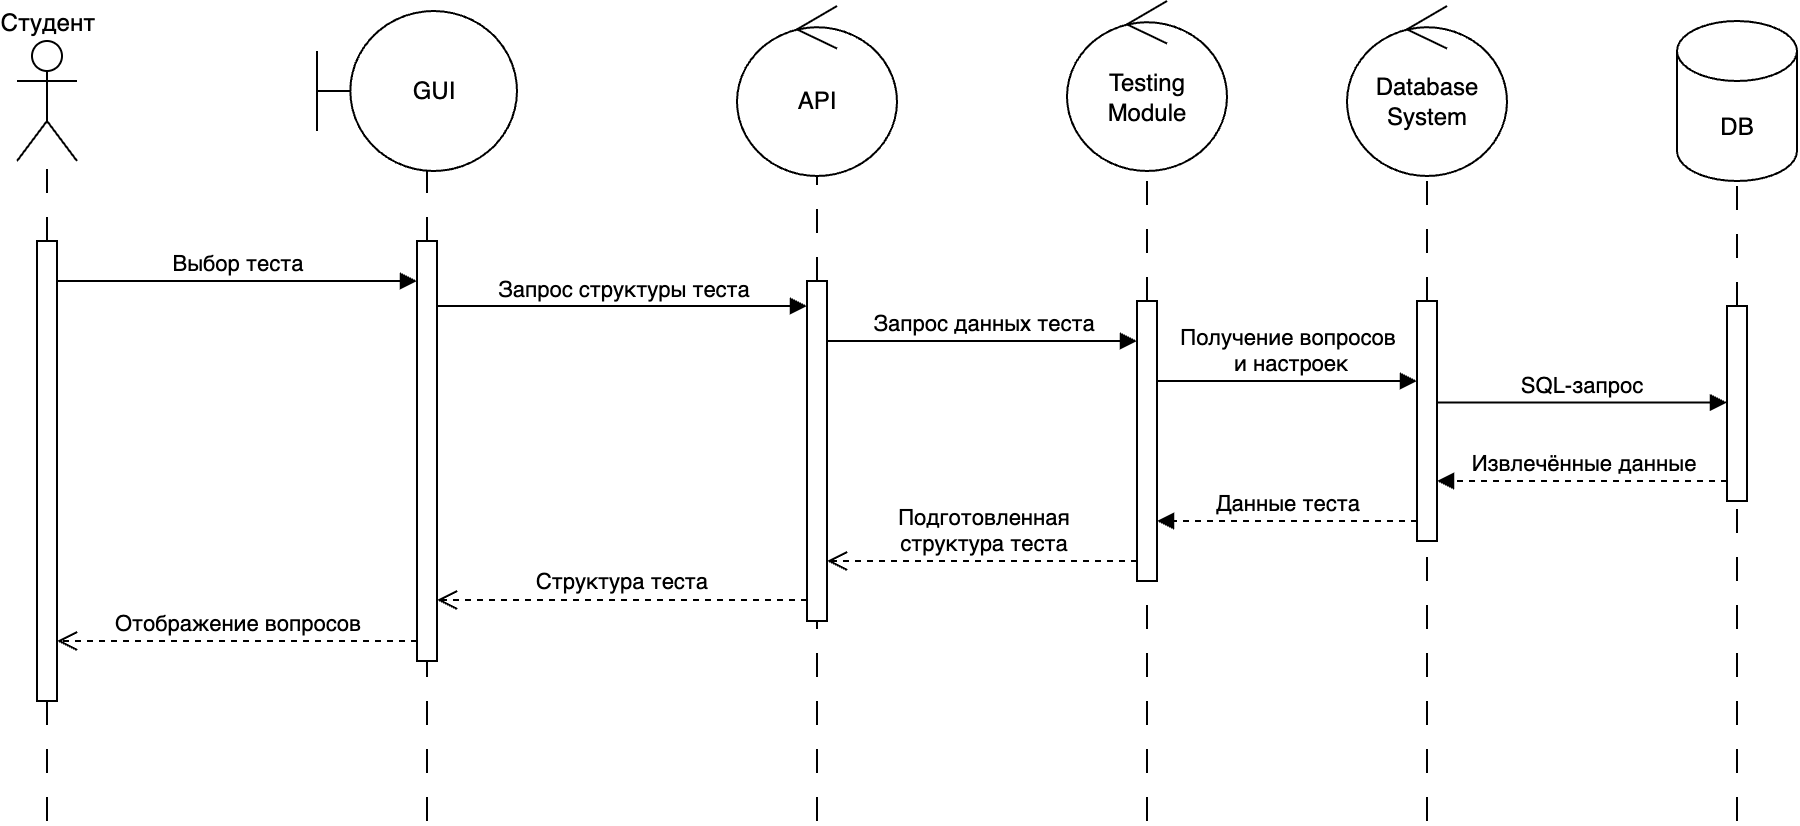

The diagram above was exported from draw.io. Its source (the exported page's mxGraphModel, read from the mxfile embedded in the PNG):
<mxGraphModel dx="1073" dy="699" grid="1" gridSize="10" guides="1" tooltips="1" connect="1" arrows="1" fold="1" page="1" pageScale="1" pageWidth="1169" pageHeight="827" math="0" shadow="0">
  <root>
    <mxCell id="0" />
    <mxCell id="1" parent="0" />
    <mxCell id="wD2b0u0lU50WzUYBINMh-8" value="" style="endArrow=none;dashed=1;html=1;rounded=0;strokeWidth=1;dashPattern=12 12;" parent="1" source="wD2b0u0lU50WzUYBINMh-16" edge="1">
      <mxGeometry width="50" height="50" relative="1" as="geometry">
        <mxPoint x="355" y="555" as="sourcePoint" />
        <mxPoint x="355" y="195.0000000000001" as="targetPoint" />
      </mxGeometry>
    </mxCell>
    <mxCell id="wD2b0u0lU50WzUYBINMh-13" value="Студент" style="shape=umlActor;verticalLabelPosition=top;verticalAlign=bottom;html=1;labelPosition=center;align=center;" parent="1" vertex="1">
      <mxGeometry x="150" y="130" width="30" height="60" as="geometry" />
    </mxCell>
    <mxCell id="wD2b0u0lU50WzUYBINMh-14" value="" style="endArrow=none;dashed=1;html=1;rounded=0;strokeWidth=1;dashPattern=12 12;" parent="1" source="wD2b0u0lU50WzUYBINMh-20" target="wD2b0u0lU50WzUYBINMh-13" edge="1">
      <mxGeometry width="50" height="50" relative="1" as="geometry">
        <mxPoint x="164.66" y="570" as="sourcePoint" />
        <mxPoint x="165" y="230" as="targetPoint" />
      </mxGeometry>
    </mxCell>
    <mxCell id="wD2b0u0lU50WzUYBINMh-17" value="Выбор теста" style="html=1;verticalAlign=bottom;endArrow=block;curved=0;rounded=0;entryX=0;entryY=0;entryDx=0;entryDy=5;" parent="1" source="wD2b0u0lU50WzUYBINMh-20" edge="1">
      <mxGeometry relative="1" as="geometry">
        <mxPoint x="220" y="250.00000000000045" as="sourcePoint" />
        <mxPoint x="350" y="250.00000000000045" as="targetPoint" />
        <mxPoint as="offset" />
      </mxGeometry>
    </mxCell>
    <mxCell id="wD2b0u0lU50WzUYBINMh-19" value="" style="endArrow=none;dashed=1;html=1;rounded=0;strokeWidth=1;dashPattern=12 12;" parent="1" target="wD2b0u0lU50WzUYBINMh-16" edge="1">
      <mxGeometry width="50" height="50" relative="1" as="geometry">
        <mxPoint x="355" y="520" as="sourcePoint" />
        <mxPoint x="355" y="210" as="targetPoint" />
      </mxGeometry>
    </mxCell>
    <mxCell id="wD2b0u0lU50WzUYBINMh-16" value="" style="html=1;points=[[0,0,0,0,5],[0,1,0,0,-5],[1,0,0,0,5],[1,1,0,0,-5]];perimeter=orthogonalPerimeter;outlineConnect=0;targetShapes=umlLifeline;portConstraint=eastwest;newEdgeStyle={&quot;curved&quot;:0,&quot;rounded&quot;:0};" parent="1" vertex="1">
      <mxGeometry x="350" y="230" width="10" height="210" as="geometry" />
    </mxCell>
    <mxCell id="wD2b0u0lU50WzUYBINMh-21" value="" style="endArrow=none;dashed=1;html=1;rounded=0;strokeWidth=1;dashPattern=12 12;" parent="1" target="wD2b0u0lU50WzUYBINMh-20" edge="1">
      <mxGeometry width="50" height="50" relative="1" as="geometry">
        <mxPoint x="165" y="520" as="sourcePoint" />
        <mxPoint x="165" y="205" as="targetPoint" />
      </mxGeometry>
    </mxCell>
    <mxCell id="wD2b0u0lU50WzUYBINMh-20" value="" style="html=1;points=[[0,0,0,0,5],[0,1,0,0,-5],[1,0,0,0,5],[1,1,0,0,-5]];perimeter=orthogonalPerimeter;outlineConnect=0;targetShapes=umlLifeline;portConstraint=eastwest;newEdgeStyle={&quot;curved&quot;:0,&quot;rounded&quot;:0};" parent="1" vertex="1">
      <mxGeometry x="160" y="230" width="10" height="230" as="geometry" />
    </mxCell>
    <mxCell id="wD2b0u0lU50WzUYBINMh-23" value="API" style="ellipse;shape=umlControl;whiteSpace=wrap;html=1;" parent="1" vertex="1">
      <mxGeometry x="510" y="112.5" width="80" height="85" as="geometry" />
    </mxCell>
    <mxCell id="wD2b0u0lU50WzUYBINMh-25" value="GUI" style="shape=umlBoundary;whiteSpace=wrap;html=1;" parent="1" vertex="1">
      <mxGeometry x="300" y="115" width="100" height="80" as="geometry" />
    </mxCell>
    <mxCell id="wD2b0u0lU50WzUYBINMh-26" value="" style="endArrow=none;dashed=1;html=1;rounded=0;strokeWidth=1;dashPattern=12 12;" parent="1" source="wD2b0u0lU50WzUYBINMh-28" target="wD2b0u0lU50WzUYBINMh-23" edge="1">
      <mxGeometry width="50" height="50" relative="1" as="geometry">
        <mxPoint x="500" y="570" as="sourcePoint" />
        <mxPoint x="499.65999999999997" y="230.0000000000001" as="targetPoint" />
      </mxGeometry>
    </mxCell>
    <mxCell id="wD2b0u0lU50WzUYBINMh-29" value="Запрос структуры теста" style="html=1;verticalAlign=bottom;endArrow=block;curved=0;rounded=0;entryX=0;entryY=0;entryDx=0;entryDy=5;" parent="1" edge="1">
      <mxGeometry x="0.0054" relative="1" as="geometry">
        <mxPoint x="360" y="262.5" as="sourcePoint" />
        <mxPoint x="545" y="262.5" as="targetPoint" />
        <mxPoint as="offset" />
      </mxGeometry>
    </mxCell>
    <mxCell id="wD2b0u0lU50WzUYBINMh-30" value="Структура теста" style="html=1;verticalAlign=bottom;endArrow=open;dashed=1;endSize=8;curved=0;rounded=0;exitX=0;exitY=1;exitDx=0;exitDy=-5;" parent="1" edge="1">
      <mxGeometry x="0.0054" relative="1" as="geometry">
        <mxPoint x="360" y="409.49999999999955" as="targetPoint" />
        <mxPoint x="545" y="409.49999999999955" as="sourcePoint" />
        <mxPoint as="offset" />
      </mxGeometry>
    </mxCell>
    <mxCell id="wD2b0u0lU50WzUYBINMh-31" value="" style="endArrow=none;dashed=1;html=1;rounded=0;strokeWidth=1;dashPattern=12 12;" parent="1" target="wD2b0u0lU50WzUYBINMh-28" edge="1">
      <mxGeometry width="50" height="50" relative="1" as="geometry">
        <mxPoint x="550" y="520" as="sourcePoint" />
        <mxPoint x="550" y="198" as="targetPoint" />
      </mxGeometry>
    </mxCell>
    <mxCell id="wD2b0u0lU50WzUYBINMh-28" value="" style="html=1;points=[[0,0,0,0,5],[0,1,0,0,-5],[1,0,0,0,5],[1,1,0,0,-5]];perimeter=orthogonalPerimeter;outlineConnect=0;targetShapes=umlLifeline;portConstraint=eastwest;newEdgeStyle={&quot;curved&quot;:0,&quot;rounded&quot;:0};" parent="1" vertex="1">
      <mxGeometry x="545" y="250" width="10" height="170" as="geometry" />
    </mxCell>
    <mxCell id="wD2b0u0lU50WzUYBINMh-54" value="" style="endArrow=none;dashed=1;html=1;rounded=0;strokeWidth=1;dashPattern=12 12;" parent="1" source="wD2b0u0lU50WzUYBINMh-56" target="CfPH1ZxKkAcP1Bpk4hiP-1" edge="1">
      <mxGeometry width="50" height="50" relative="1" as="geometry">
        <mxPoint x="715" y="725" as="sourcePoint" />
        <mxPoint x="715" y="190" as="targetPoint" />
      </mxGeometry>
    </mxCell>
    <mxCell id="wD2b0u0lU50WzUYBINMh-57" value="Запрос данных теста" style="html=1;verticalAlign=bottom;endArrow=block;curved=0;rounded=0;entryX=0;entryY=0;entryDx=0;entryDy=5;" parent="1" edge="1">
      <mxGeometry x="0.0065" relative="1" as="geometry">
        <mxPoint x="555" y="280" as="sourcePoint" />
        <mxPoint x="710" y="280" as="targetPoint" />
        <mxPoint as="offset" />
      </mxGeometry>
    </mxCell>
    <mxCell id="wD2b0u0lU50WzUYBINMh-58" value="Подготовленная &lt;br&gt;структура теста" style="html=1;verticalAlign=bottom;endArrow=open;dashed=1;endSize=8;curved=0;rounded=0;" parent="1" edge="1">
      <mxGeometry relative="1" as="geometry">
        <mxPoint x="554.9999999999998" y="389.9999999999999" as="targetPoint" />
        <mxPoint x="710" y="390" as="sourcePoint" />
      </mxGeometry>
    </mxCell>
    <mxCell id="wD2b0u0lU50WzUYBINMh-59" value="" style="endArrow=none;dashed=1;html=1;rounded=0;strokeWidth=1;dashPattern=12 12;" parent="1" target="wD2b0u0lU50WzUYBINMh-56" edge="1">
      <mxGeometry width="50" height="50" relative="1" as="geometry">
        <mxPoint x="715" y="520" as="sourcePoint" />
        <mxPoint x="715" y="190" as="targetPoint" />
      </mxGeometry>
    </mxCell>
    <mxCell id="wD2b0u0lU50WzUYBINMh-56" value="" style="html=1;points=[[0,0,0,0,5],[0,1,0,0,-5],[1,0,0,0,5],[1,1,0,0,-5]];perimeter=orthogonalPerimeter;outlineConnect=0;targetShapes=umlLifeline;portConstraint=eastwest;newEdgeStyle={&quot;curved&quot;:0,&quot;rounded&quot;:0};" parent="1" vertex="1">
      <mxGeometry x="710" y="260" width="10" height="140" as="geometry" />
    </mxCell>
    <mxCell id="wD2b0u0lU50WzUYBINMh-55" value="" style="endArrow=none;dashed=1;html=1;rounded=0;strokeWidth=1;dashPattern=12 12;" parent="1" source="CfPH1ZxKkAcP1Bpk4hiP-6" target="CfPH1ZxKkAcP1Bpk4hiP-3" edge="1">
      <mxGeometry width="50" height="50" relative="1" as="geometry">
        <mxPoint x="864.71" y="750" as="sourcePoint" />
        <mxPoint x="855" y="190" as="targetPoint" />
      </mxGeometry>
    </mxCell>
    <mxCell id="CfPH1ZxKkAcP1Bpk4hiP-1" value="Testing Module" style="ellipse;shape=umlControl;whiteSpace=wrap;html=1;" vertex="1" parent="1">
      <mxGeometry x="675" y="110" width="80" height="85" as="geometry" />
    </mxCell>
    <mxCell id="CfPH1ZxKkAcP1Bpk4hiP-2" value="DB" style="shape=cylinder3;whiteSpace=wrap;html=1;boundedLbl=1;backgroundOutline=1;size=15;" vertex="1" parent="1">
      <mxGeometry x="980" y="120" width="60" height="80" as="geometry" />
    </mxCell>
    <mxCell id="CfPH1ZxKkAcP1Bpk4hiP-3" value="Database System" style="ellipse;shape=umlControl;whiteSpace=wrap;html=1;" vertex="1" parent="1">
      <mxGeometry x="815" y="112.5" width="80" height="85" as="geometry" />
    </mxCell>
    <mxCell id="CfPH1ZxKkAcP1Bpk4hiP-4" value="" style="endArrow=none;dashed=1;html=1;rounded=0;strokeWidth=1;dashPattern=12 12;" edge="1" parent="1" source="CfPH1ZxKkAcP1Bpk4hiP-10" target="CfPH1ZxKkAcP1Bpk4hiP-2">
      <mxGeometry width="50" height="50" relative="1" as="geometry">
        <mxPoint x="1010" y="690" as="sourcePoint" />
        <mxPoint x="1030" y="260" as="targetPoint" />
      </mxGeometry>
    </mxCell>
    <mxCell id="CfPH1ZxKkAcP1Bpk4hiP-5" value="Получение вопросов&lt;br&gt;&amp;nbsp;и настроек" style="html=1;verticalAlign=bottom;endArrow=block;curved=0;rounded=0;" edge="1" parent="1">
      <mxGeometry relative="1" as="geometry">
        <mxPoint x="720" y="300" as="sourcePoint" />
        <mxPoint x="850" y="300" as="targetPoint" />
      </mxGeometry>
    </mxCell>
    <mxCell id="CfPH1ZxKkAcP1Bpk4hiP-7" value="" style="endArrow=none;dashed=1;html=1;rounded=0;strokeWidth=1;dashPattern=12 12;" edge="1" parent="1" target="CfPH1ZxKkAcP1Bpk4hiP-6">
      <mxGeometry width="50" height="50" relative="1" as="geometry">
        <mxPoint x="855" y="520" as="sourcePoint" />
        <mxPoint x="855" y="198" as="targetPoint" />
      </mxGeometry>
    </mxCell>
    <mxCell id="CfPH1ZxKkAcP1Bpk4hiP-6" value="" style="html=1;points=[[0,0,0,0,5],[0,1,0,0,-5],[1,0,0,0,5],[1,1,0,0,-5]];perimeter=orthogonalPerimeter;outlineConnect=0;targetShapes=umlLifeline;portConstraint=eastwest;newEdgeStyle={&quot;curved&quot;:0,&quot;rounded&quot;:0};" vertex="1" parent="1">
      <mxGeometry x="850" y="260" width="10" height="120" as="geometry" />
    </mxCell>
    <mxCell id="CfPH1ZxKkAcP1Bpk4hiP-8" value="SQL-запрос" style="html=1;verticalAlign=bottom;endArrow=block;curved=0;rounded=0;" edge="1" parent="1">
      <mxGeometry relative="1" as="geometry">
        <mxPoint x="860" y="310.75" as="sourcePoint" />
        <mxPoint x="1005" y="310.75" as="targetPoint" />
      </mxGeometry>
    </mxCell>
    <mxCell id="CfPH1ZxKkAcP1Bpk4hiP-9" value="Извлечённые данные" style="html=1;verticalAlign=bottom;endArrow=block;curved=0;rounded=0;dashed=1;" edge="1" parent="1">
      <mxGeometry relative="1" as="geometry">
        <mxPoint x="1005" y="350" as="sourcePoint" />
        <mxPoint x="860" y="350" as="targetPoint" />
      </mxGeometry>
    </mxCell>
    <mxCell id="CfPH1ZxKkAcP1Bpk4hiP-11" value="" style="endArrow=none;dashed=1;html=1;rounded=0;strokeWidth=1;dashPattern=12 12;" edge="1" parent="1" target="CfPH1ZxKkAcP1Bpk4hiP-10">
      <mxGeometry width="50" height="50" relative="1" as="geometry">
        <mxPoint x="1010" y="520" as="sourcePoint" />
        <mxPoint x="1010" y="200" as="targetPoint" />
      </mxGeometry>
    </mxCell>
    <mxCell id="CfPH1ZxKkAcP1Bpk4hiP-10" value="" style="html=1;points=[[0,0,0,0,5],[0,1,0,0,-5],[1,0,0,0,5],[1,1,0,0,-5]];perimeter=orthogonalPerimeter;outlineConnect=0;targetShapes=umlLifeline;portConstraint=eastwest;newEdgeStyle={&quot;curved&quot;:0,&quot;rounded&quot;:0};" vertex="1" parent="1">
      <mxGeometry x="1005" y="262.5" width="10" height="97.5" as="geometry" />
    </mxCell>
    <mxCell id="CfPH1ZxKkAcP1Bpk4hiP-13" value="Данные теста" style="html=1;verticalAlign=bottom;endArrow=block;curved=0;rounded=0;dashed=1;" edge="1" parent="1">
      <mxGeometry relative="1" as="geometry">
        <mxPoint x="850" y="370" as="sourcePoint" />
        <mxPoint x="720" y="370" as="targetPoint" />
        <mxPoint as="offset" />
      </mxGeometry>
    </mxCell>
    <mxCell id="CfPH1ZxKkAcP1Bpk4hiP-14" value="Отображение вопросов" style="html=1;verticalAlign=bottom;endArrow=open;dashed=1;endSize=8;curved=0;rounded=0;" edge="1" parent="1">
      <mxGeometry x="0.0054" relative="1" as="geometry">
        <mxPoint x="170" y="430" as="targetPoint" />
        <mxPoint x="350" y="430" as="sourcePoint" />
        <mxPoint as="offset" />
      </mxGeometry>
    </mxCell>
  </root>
</mxGraphModel>